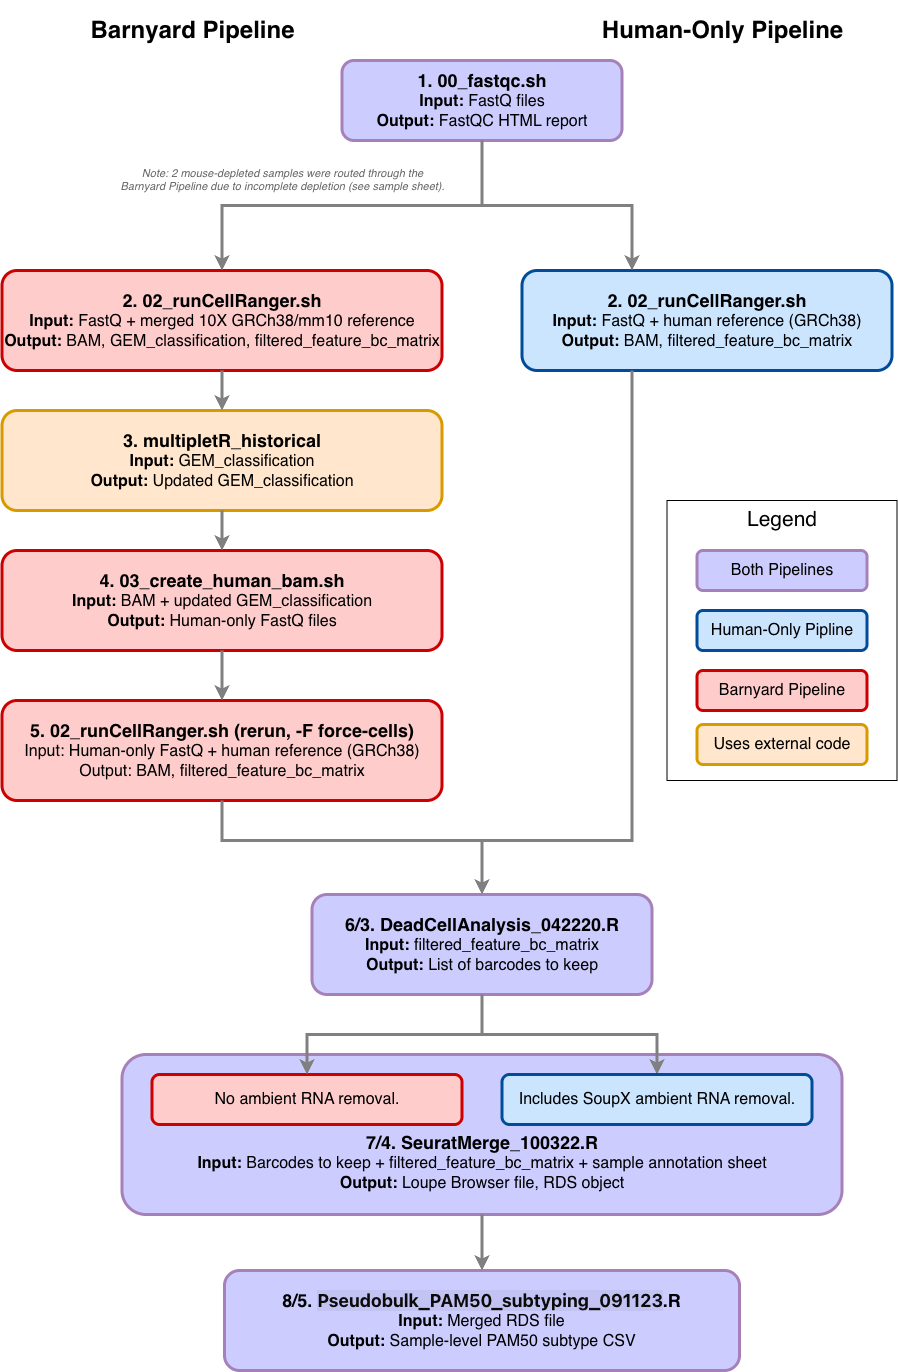

The diagram above was exported from draw.io. Its source (the exported page's mxGraphModel, read from the mxfile embedded in the PNG):
<mxGraphModel dx="3464" dy="1496" grid="1" gridSize="10" guides="1" tooltips="1" connect="1" arrows="1" fold="1" page="1" pageScale="1" pageWidth="1400" pageHeight="1400" math="0" shadow="0">
  <root>
    <mxCell id="0" />
    <mxCell id="1" parent="0" />
    <mxCell id="h4" parent="1" style="rounded=1;whiteSpace=wrap;html=1;fillColor=#CCCCFF;strokeColor=#A680B8;fontSize=16;strokeWidth=3;align=center;verticalAlign=bottom;fontFamily=Helvetica;fontColor=default;gradientColor=none;" value="&lt;b&gt;&lt;font style=&quot;font-size: 18px;&quot;&gt;7/4. SeuratMerge_100322.R&lt;/font&gt;&lt;br&gt;Input: &lt;/b&gt;Barcodes to keep + filtered_feature_bc_matrix + sample annotation sheet&lt;br&gt;&lt;b&gt;Output: &lt;/b&gt;Loupe Browser file, RDS object&lt;div&gt;&lt;br&gt;&lt;/div&gt;" vertex="1">
      <mxGeometry height="160" width="720" x="40" y="1074" as="geometry" />
    </mxCell>
    <mxCell id="title_barnyard" parent="1" style="text;html=1;align=center;verticalAlign=middle;fontStyle=1;fontSize=24;" value="Barnyard Pipeline" vertex="1">
      <mxGeometry height="60" width="320" x="-50" y="20" as="geometry" />
    </mxCell>
    <mxCell id="title_humanonly" parent="1" style="text;html=1;align=center;verticalAlign=middle;fontStyle=1;fontSize=24;" value="Human-Only Pipeline" vertex="1">
      <mxGeometry height="60" width="320" x="480" y="20" as="geometry" />
    </mxCell>
    <mxCell id="b1" parent="1" style="rounded=1;whiteSpace=wrap;html=1;fillColor=#CCCCFF;strokeColor=#A680B8;fontSize=16;gradientColor=none;strokeWidth=3;" value="&lt;font style=&quot;font-size: 18px;&quot;&gt;&lt;b&gt;1. 00_fastqc.sh&lt;/b&gt;&lt;/font&gt;&lt;br&gt;&lt;b&gt;Input: &lt;/b&gt;FastQ files&lt;br&gt;&lt;b&gt;Output: &lt;/b&gt;FastQC HTML report" vertex="1">
      <mxGeometry height="80" width="280" x="260" y="80" as="geometry" />
    </mxCell>
    <mxCell id="b2" parent="1" style="rounded=1;whiteSpace=wrap;html=1;fillColor=#FFCCCC;strokeColor=#CC0000;fontSize=16;strokeWidth=3;" value="&lt;font style=&quot;font-size: 18px;&quot;&gt;&lt;b&gt;2. 02_runCellRanger.sh&lt;/b&gt;&lt;/font&gt;&lt;br&gt;&lt;b&gt;Input: &lt;/b&gt;FastQ + merged 10X GRCh38/mm10 reference&lt;br&gt;&lt;b&gt;Output: &lt;/b&gt;BAM, GEM_classification, filtered_feature_bc_matrix" vertex="1">
      <mxGeometry height="100" width="440" x="-80" y="290" as="geometry" />
    </mxCell>
    <mxCell id="b3" parent="1" style="rounded=1;whiteSpace=wrap;html=1;fillColor=#ffe6cc;strokeColor=#d79b00;fontSize=16;align=center;verticalAlign=middle;fontFamily=Helvetica;fontColor=default;strokeWidth=3;" value="&lt;font style=&quot;font-size: 18px;&quot;&gt;&lt;b&gt;3. multipletR_historical&lt;/b&gt;&lt;/font&gt;&lt;br&gt;&lt;b&gt;Input: &lt;/b&gt;GEM_classification&lt;br&gt;&lt;b&gt;Output: &lt;/b&gt;Updated GEM_classification" vertex="1">
      <mxGeometry height="100" width="440" x="-80" y="430" as="geometry" />
    </mxCell>
    <mxCell id="b4" parent="1" style="rounded=1;whiteSpace=wrap;html=1;fillColor=#FFCCCC;strokeColor=#CC0000;fontSize=16;strokeWidth=3;align=center;verticalAlign=middle;fontFamily=Helvetica;fontColor=default;" value="&lt;font style=&quot;font-size: 18px;&quot;&gt;&lt;b&gt;4. 03_create_human_bam.sh&lt;/b&gt;&lt;/font&gt;&lt;br&gt;&lt;b&gt;Input: &lt;/b&gt;BAM + updated GEM_classification&lt;br&gt;&lt;b&gt;Output: &lt;/b&gt;Human-only FastQ files" vertex="1">
      <mxGeometry height="100" width="440" x="-80" y="570" as="geometry" />
    </mxCell>
    <mxCell id="b5" parent="1" style="rounded=1;whiteSpace=wrap;html=1;fillColor=#FFCCCC;strokeColor=#CC0000;fontSize=16;strokeWidth=3;align=center;verticalAlign=middle;fontFamily=Helvetica;fontColor=default;" value="&lt;font style=&quot;font-size: 18px;&quot;&gt;&lt;b&gt;5. 02_runCellRanger.sh (rerun, -F force-cells)&lt;/b&gt;&lt;/font&gt;&lt;br&gt;Input: Human-only FastQ + human reference (GRCh38)&lt;br&gt;Output: BAM, filtered_feature_bc_matrix" vertex="1">
      <mxGeometry height="100" width="440" x="-80" y="720" as="geometry" />
    </mxCell>
    <mxCell id="b7" parent="1" style="rounded=1;whiteSpace=wrap;html=1;fillColor=#FFCCCC;strokeColor=#CC0000;fontSize=16;strokeWidth=3;align=center;verticalAlign=middle;fontFamily=Helvetica;fontColor=default;" value="No ambient RNA removal." vertex="1">
      <mxGeometry height="50" width="310" x="70" y="1094" as="geometry" />
    </mxCell>
    <mxCell id="eb12" edge="1" parent="1" source="b1" style="edgeStyle=orthogonalEdgeStyle;rounded=0;html=1;strokeWidth=3;strokeColor=#808080;" target="b2">
      <mxGeometry relative="1" as="geometry" />
    </mxCell>
    <mxCell id="eb23" edge="1" parent="1" source="b2" style="edgeStyle=orthogonalEdgeStyle;rounded=0;html=1;strokeWidth=3;strokeColor=#808080;" target="b3">
      <mxGeometry relative="1" as="geometry" />
    </mxCell>
    <mxCell id="eb34" edge="1" parent="1" source="b3" style="edgeStyle=orthogonalEdgeStyle;rounded=0;html=1;strokeWidth=3;strokeColor=#808080;" target="b4">
      <mxGeometry relative="1" as="geometry" />
    </mxCell>
    <mxCell id="eb45" edge="1" parent="1" source="b4" style="edgeStyle=orthogonalEdgeStyle;rounded=0;html=1;strokeWidth=3;strokeColor=#808080;" target="b5">
      <mxGeometry relative="1" as="geometry" />
    </mxCell>
    <mxCell id="eb56" edge="1" parent="1" source="b5" style="edgeStyle=orthogonalEdgeStyle;rounded=0;html=1;entryX=0.5;entryY=0;entryDx=0;entryDy=0;exitX=0.5;exitY=1;exitDx=0;exitDy=0;strokeWidth=3;strokeColor=#808080;" target="h3">
      <mxGeometry relative="1" as="geometry">
        <Array as="points">
          <mxPoint x="140" y="860" />
          <mxPoint x="400" y="860" />
        </Array>
        <mxPoint x="200" y="770" as="sourcePoint" />
        <mxPoint x="380" y="880" as="targetPoint" />
      </mxGeometry>
    </mxCell>
    <mxCell id="h2" parent="1" style="rounded=1;whiteSpace=wrap;html=1;fillColor=light-dark(#CCE5FF,#A9C4EB);strokeColor=light-dark(#004C99,#FFFFFF);fontSize=16;strokeWidth=3;fillStyle=solid;" value="&lt;font style=&quot;font-size: 18px;&quot;&gt;&lt;b&gt;2. 02_runCellRanger.sh&lt;/b&gt;&lt;/font&gt;&lt;br&gt;&lt;b&gt;Input: &lt;/b&gt;FastQ + human reference (GRCh38)&lt;br&gt;&lt;b&gt;Output: &lt;/b&gt;BAM, filtered_feature_bc_matrix" vertex="1">
      <mxGeometry height="100" width="370" x="440" y="290" as="geometry" />
    </mxCell>
    <mxCell id="d-pJxFoZVSmdPwMpcTsv-3" edge="1" parent="1" source="h3" style="edgeStyle=orthogonalEdgeStyle;rounded=0;orthogonalLoop=1;jettySize=auto;html=1;exitX=0.5;exitY=1;exitDx=0;exitDy=0;strokeWidth=3;strokeColor=#808080;" target="d-pJxFoZVSmdPwMpcTsv-1">
      <mxGeometry relative="1" as="geometry" />
    </mxCell>
    <mxCell id="h3" parent="1" style="rounded=1;whiteSpace=wrap;html=1;fillColor=#CCCCFF;strokeColor=#A680B8;fontSize=16;strokeWidth=3;align=center;verticalAlign=middle;fontFamily=Helvetica;fontColor=default;gradientColor=none;" value="&lt;font style=&quot;font-size: 18px;&quot;&gt;&lt;b&gt;6/3. DeadCellAnalysis_042220.R&lt;/b&gt;&lt;/font&gt;&lt;br&gt;&lt;b&gt;Input: &lt;/b&gt;filtered_feature_bc_matrix&lt;br&gt;&lt;b&gt;Output: &lt;/b&gt;List of barcodes to keep" vertex="1">
      <mxGeometry height="100" width="340" x="230" y="914" as="geometry" />
    </mxCell>
    <mxCell id="eh12" edge="1" parent="1" source="b1" style="edgeStyle=orthogonalEdgeStyle;rounded=0;html=1;exitX=0.5;exitY=1;exitDx=0;exitDy=0;strokeWidth=3;strokeColor=#808080;" target="h2">
      <mxGeometry relative="1" as="geometry">
        <Array as="points">
          <mxPoint x="400" y="225" />
          <mxPoint x="550" y="225" />
        </Array>
        <mxPoint x="600" y="250" as="sourcePoint" />
      </mxGeometry>
    </mxCell>
    <mxCell id="eh23" edge="1" parent="1" source="h2" style="edgeStyle=orthogonalEdgeStyle;rounded=0;html=1;entryX=0.5;entryY=0;entryDx=0;entryDy=0;strokeWidth=3;strokeColor=#808080;" target="h3">
      <mxGeometry relative="1" as="geometry">
        <Array as="points">
          <mxPoint x="550" y="860" />
          <mxPoint x="400" y="860" />
        </Array>
      </mxGeometry>
    </mxCell>
    <mxCell id="eh34" edge="1" parent="1" source="h3" style="edgeStyle=orthogonalEdgeStyle;rounded=0;html=1;entryX=0.5;entryY=0;entryDx=0;entryDy=0;strokeWidth=3;strokeColor=#808080;" target="b7">
      <mxGeometry relative="1" as="geometry" />
    </mxCell>
    <mxCell id="footnote" parent="1" style="text;html=1;align=center;verticalAlign=top;fontSize=11;fontStyle=2;fontColor=#666666;" value="Note: 2 mouse-depleted samples were routed through the&lt;div&gt;Barnyard Pipeline due to incomplete depletion (see sample sheet).&lt;/div&gt;" vertex="1">
      <mxGeometry height="40" width="360" x="20" y="180" as="geometry" />
    </mxCell>
    <mxCell id="d-pJxFoZVSmdPwMpcTsv-1" parent="1" style="rounded=1;whiteSpace=wrap;html=1;fillColor=light-dark(#CCE5FF,#A9C4EB);strokeColor=light-dark(#004C99,#FFFFFF);fontSize=16;fillStyle=solid;strokeWidth=3;align=center;verticalAlign=middle;fontFamily=Helvetica;fontColor=default;" value="Includes SoupX ambient RNA removal." vertex="1">
      <mxGeometry height="50" width="310" x="420" y="1094" as="geometry" />
    </mxCell>
    <mxCell id="d-pJxFoZVSmdPwMpcTsv-12" connectable="0" parent="1" style="group" value="" vertex="1">
      <mxGeometry height="280" width="230" x="585" y="520" as="geometry" />
    </mxCell>
    <mxCell id="d-pJxFoZVSmdPwMpcTsv-11" parent="d-pJxFoZVSmdPwMpcTsv-12" style="rounded=0;whiteSpace=wrap;html=1;verticalAlign=top;align=center;fontSize=21;fillColor=#FFFFFF;strokeWidth=1;" value="Legend" vertex="1">
      <mxGeometry height="280" width="230" as="geometry" />
    </mxCell>
    <mxCell id="d-pJxFoZVSmdPwMpcTsv-4" parent="d-pJxFoZVSmdPwMpcTsv-12" style="rounded=1;whiteSpace=wrap;html=1;strokeColor=#A680B8;strokeWidth=3;align=center;verticalAlign=middle;fontFamily=Helvetica;fontSize=16;fontColor=default;fillColor=#CCCCFF;gradientColor=none;" value="Both Pipelines" vertex="1">
      <mxGeometry height="40" width="170" x="30" y="50" as="geometry" />
    </mxCell>
    <mxCell id="d-pJxFoZVSmdPwMpcTsv-5" parent="d-pJxFoZVSmdPwMpcTsv-12" style="rounded=1;whiteSpace=wrap;html=1;fillStyle=solid;strokeColor=light-dark(#004C99,#FFFFFF);strokeWidth=3;align=center;verticalAlign=middle;fontFamily=Helvetica;fontSize=16;fontColor=default;fillColor=light-dark(#CCE5FF,#A9C4EB);" value="Human-Only Pipline" vertex="1">
      <mxGeometry height="40" width="170" x="30" y="110" as="geometry" />
    </mxCell>
    <mxCell id="d-pJxFoZVSmdPwMpcTsv-6" parent="d-pJxFoZVSmdPwMpcTsv-12" style="rounded=1;whiteSpace=wrap;html=1;strokeColor=#CC0000;strokeWidth=3;align=center;verticalAlign=middle;fontFamily=Helvetica;fontSize=16;fontColor=default;fillColor=#FFCCCC;" value="Barnyard Pipeline" vertex="1">
      <mxGeometry height="40" width="170" x="30" y="170" as="geometry" />
    </mxCell>
    <mxCell id="d-pJxFoZVSmdPwMpcTsv-7" parent="d-pJxFoZVSmdPwMpcTsv-12" style="rounded=1;whiteSpace=wrap;html=1;strokeColor=#d79b00;strokeWidth=3;align=center;verticalAlign=middle;fontFamily=Helvetica;fontSize=16;fontColor=default;fillColor=#ffe6cc;" value="Uses external code" vertex="1">
      <mxGeometry height="40" width="170" x="30" y="224" as="geometry" />
    </mxCell>
    <mxCell id="d-pJxFoZVSmdPwMpcTsv-13" parent="1" style="rounded=1;whiteSpace=wrap;html=1;fillColor=#CCCCFF;strokeColor=#A680B8;fontSize=16;strokeWidth=3;align=center;verticalAlign=middle;fontFamily=Helvetica;fontColor=default;gradientColor=none;" value="&lt;font style=&quot;&quot;&gt;&lt;b style=&quot;font-size: 18px;&quot;&gt;8/5.&lt;/b&gt;&lt;font style=&quot;font-size: 18px;&quot;&gt;&lt;b style=&quot;&quot;&gt;&amp;nbsp;&lt;/b&gt;&lt;span style=&quot;color: rgb(11, 11, 11); font-family: anthropic-sans, system-ui, &amp;quot;Segoe UI&amp;quot;, Roboto, Helvetica, Arial, &amp;quot;PingFang SC&amp;quot;, &amp;quot;PingFang TC&amp;quot;, &amp;quot;Hiragino Sans&amp;quot;, &amp;quot;Apple SD Gothic Neo&amp;quot;, &amp;quot;Kohinoor Devanagari&amp;quot;, &amp;quot;Kohinoor Bangla&amp;quot;, &amp;quot;Kohinoor Telugu&amp;quot;, &amp;quot;Tamil Sangam MN&amp;quot;, &amp;quot;Kohinoor Gujarati&amp;quot;, &amp;quot;Malayalam Sangam MN&amp;quot;, &amp;quot;Nirmala UI&amp;quot;, &amp;quot;Noto Sans Devanagari UI&amp;quot;, &amp;quot;Noto Sans Devanagari&amp;quot;, &amp;quot;Noto Sans Bengali UI&amp;quot;, &amp;quot;Noto Sans Bengali&amp;quot;, &amp;quot;Noto Sans Telugu UI&amp;quot;, &amp;quot;Noto Sans Telugu&amp;quot;, &amp;quot;Noto Sans Tamil UI&amp;quot;, &amp;quot;Noto Sans Tamil&amp;quot;, &amp;quot;Noto Sans Gujarati UI&amp;quot;, &amp;quot;Noto Sans Gujarati&amp;quot;, &amp;quot;Noto Sans Kannada UI&amp;quot;, &amp;quot;Noto Sans Kannada&amp;quot;, &amp;quot;Noto Sans Malayalam UI&amp;quot;, &amp;quot;Noto Sans Malayalam&amp;quot;, Thonburi, &amp;quot;Leelawadee UI&amp;quot;, &amp;quot;Noto Sans Thai UI&amp;quot;, &amp;quot;Noto Sans Thai&amp;quot;, Kefa, Ebrima, &amp;quot;Noto Sans Ethiopic&amp;quot;, &amp;quot;Abyssinica SIL&amp;quot;, sans-serif, ui-sans-serif, system-ui, -apple-system, &amp;quot;Segoe UI&amp;quot;, Roboto, &amp;quot;PingFang SC&amp;quot;, &amp;quot;PingFang TC&amp;quot;, &amp;quot;Hiragino Sans&amp;quot;, &amp;quot;Apple SD Gothic Neo&amp;quot;, sans-serif; text-align: start; white-space: pre-wrap; background-color: color(srgb 0.0431373 0.0431373 0.0431373 / 0.05);&quot;&gt;&lt;font style=&quot;&quot;&gt;&lt;b&gt;Pseudobulk_PAM50_subtyping_091123&lt;/b&gt;&lt;/font&gt;&lt;/span&gt;&lt;b style=&quot;&quot;&gt;.&lt;/b&gt;&lt;/font&gt;&lt;b style=&quot;font-size: 18px;&quot;&gt;R&lt;/b&gt;&lt;/font&gt;&lt;br&gt;&lt;b&gt;Input: &lt;/b&gt;Merged RDS file&lt;br&gt;&lt;b&gt;Output: &lt;/b&gt;Sample-level PAM50 subtype CSV" vertex="1">
      <mxGeometry height="100" width="515" x="142.5" y="1290" as="geometry" />
    </mxCell>
    <mxCell id="d-pJxFoZVSmdPwMpcTsv-14" edge="1" parent="1" source="h4" style="edgeStyle=orthogonalEdgeStyle;rounded=0;html=1;entryX=0.5;entryY=0;entryDx=0;entryDy=0;strokeWidth=3;strokeColor=#808080;exitX=0.5;exitY=1;exitDx=0;exitDy=0;" target="d-pJxFoZVSmdPwMpcTsv-13">
      <mxGeometry relative="1" as="geometry">
        <mxPoint x="505" y="1050" as="sourcePoint" />
        <mxPoint x="330" y="1130" as="targetPoint" />
      </mxGeometry>
    </mxCell>
  </root>
</mxGraphModel>